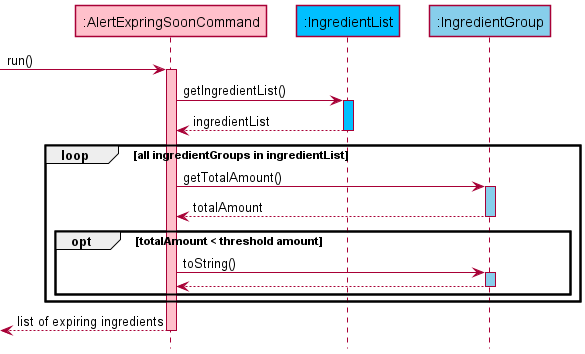

The diagram above was rendered by PlantUML. Its source (embedded in the PNG):
@startuml
!include style.puml

Participant ":AlertExpringSoonCommand" as alert_exp COMMAND_COLOUR_S1
Participant ":IngredientList" as ing_list INGREDIENTLIST_COLOUR
Participant ":IngredientGroup" as ing_group INGREDIENTGROUP_COLOUR

-> alert_exp : run()
activate alert_exp COMMAND_COLOUR_S1


alert_exp -> ing_list : getIngredientList()
activate ing_list INGREDIENTLIST_COLOUR

ing_list --> alert_exp : ingredientList
deactivate ing_list

loop all ingredientGroups in ingredientList
    alert_exp -> ing_group: getTotalAmount()
    activate ing_group INGREDIENTGROUP_COLOUR
    ing_group --> alert_exp: totalAmount
    deactivate ing_group
    opt totalAmount < threshold amount
        alert_exp -> ing_group: toString()
        activate ing_group INGREDIENTGROUP_COLOUR
        ing_group -->alert_exp
        deactivate ing_group
    end
    deactivate ing_group
end

<-- alert_exp : list of expiring ingredients
deactivate alert_exp







@enduml